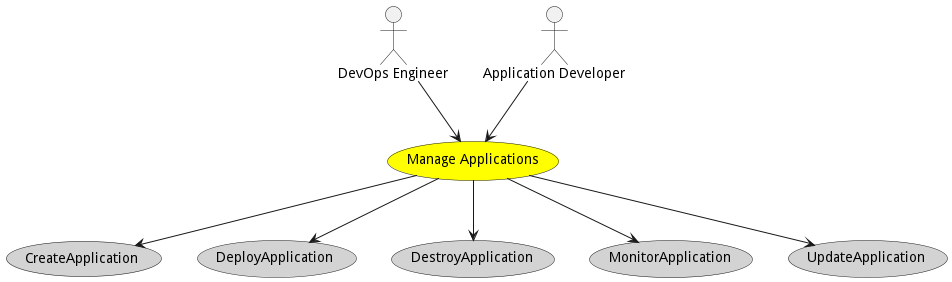

The diagram above was rendered by PlantUML. Its source (embedded in the PNG):
@startuml


usecase "Manage Applications" as ManageApplications #yellow

Actor "DevOps Engineer" as DevOpsEngineer

DevOpsEngineer --> ManageApplications

Actor "Application Developer" as ApplicationDeveloper

ApplicationDeveloper --> ManageApplications



usecase "CreateApplication" as CreateApplication #lightgrey

ManageApplications --> CreateApplication

usecase "DeployApplication" as DeployApplication #lightgrey

ManageApplications --> DeployApplication

usecase "DestroyApplication" as DestroyApplication #lightgrey

ManageApplications --> DestroyApplication

usecase "MonitorApplication" as MonitorApplication #lightgrey

ManageApplications --> MonitorApplication

usecase "UpdateApplication" as UpdateApplication #lightgrey

ManageApplications --> UpdateApplication









@enduml